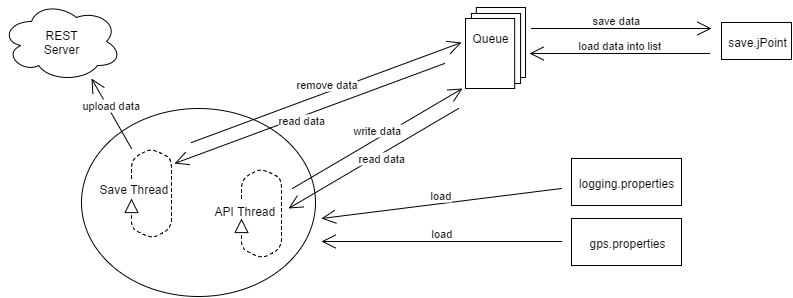

The diagram above was exported from draw.io. Its source (the exported page's mxGraphModel, read from the mxfile embedded in the PNG):
<mxGraphModel dx="1286" dy="520" grid="1" gridSize="10" guides="1" tooltips="1" connect="1" arrows="1" fold="1" page="1" pageScale="1" pageWidth="1169" pageHeight="826" background="#ffffff" math="0">
  <root>
    <mxCell id="0" />
    <mxCell id="1" parent="0" />
    <mxCell id="2" value="" style="ellipse;whiteSpace=wrap;html=1;strokeWidth=1;" vertex="1" parent="1">
      <mxGeometry x="190" y="130" width="234" height="188" as="geometry" />
    </mxCell>
    <mxCell id="3" value="" style="edgeStyle=none;html=1;endSize=12;endArrow=block;endFill=0;dashed=1;" edge="1" parent="1">
      <mxGeometry x="350" y="190" width="160" as="geometry">
        <mxPoint x="350" y="220" as="sourcePoint" />
        <mxPoint x="350" y="240" as="targetPoint" />
        <Array as="points">
          <mxPoint x="350" y="200" />
          <mxPoint x="370" y="190" />
          <mxPoint x="390" y="200" />
          <mxPoint x="390" y="270" />
          <mxPoint x="370" y="280" />
          <mxPoint x="350" y="270" />
        </Array>
      </mxGeometry>
    </mxCell>
    <mxCell id="4" value="API Thread" style="text;html=1;resizable=0;points=[];autosize=1;align=left;verticalAlign=top;spacingTop=-4;" vertex="1" parent="1">
      <mxGeometry x="321" y="223" width="80" height="20" as="geometry" />
    </mxCell>
    <mxCell id="5" value="save.jPoint" style="whiteSpace=wrap;html=1;strokeWidth=1;" vertex="1" parent="1">
      <mxGeometry x="830" y="44" width="70" height="37" as="geometry" />
    </mxCell>
    <mxCell id="6" value="" style="group" vertex="1" connectable="0" parent="1">
      <mxGeometry x="574" y="29" width="64" height="81" as="geometry" />
    </mxCell>
    <mxCell id="7" value="" style="whiteSpace=wrap;html=1;strokeWidth=1;" vertex="1" parent="6">
      <mxGeometry x="10.819672131147538" width="49.18032786885245" height="70" as="geometry" />
    </mxCell>
    <mxCell id="8" value="" style="whiteSpace=wrap;html=1;strokeWidth=1;" vertex="1" parent="6">
      <mxGeometry x="5.901639344262295" y="6.000000000000001" width="49.18032786885245" height="70" as="geometry" />
    </mxCell>
    <mxCell id="9" value="" style="whiteSpace=wrap;html=1;strokeWidth=1;" vertex="1" parent="6">
      <mxGeometry y="11" width="49.18032786885245" height="70" as="geometry" />
    </mxCell>
    <mxCell id="10" value="Queue" style="text;html=1;resizable=0;points=[];autosize=1;align=left;verticalAlign=top;spacingTop=-4;" vertex="1" parent="6">
      <mxGeometry x="5" y="21" width="50" height="20" as="geometry" />
    </mxCell>
    <mxCell id="11" value="" style="whiteSpace=wrap;html=1;strokeWidth=1;" vertex="1" parent="1">
      <mxGeometry x="584.8196721311475" y="29" width="49.18032786885245" height="70" as="geometry" />
    </mxCell>
    <mxCell id="12" value="" style="whiteSpace=wrap;html=1;strokeWidth=1;" vertex="1" parent="1">
      <mxGeometry x="579.9016393442623" y="35" width="49.18032786885245" height="70" as="geometry" />
    </mxCell>
    <mxCell id="13" value="" style="whiteSpace=wrap;html=1;strokeWidth=1;" vertex="1" parent="1">
      <mxGeometry x="574" y="40" width="49.18032786885245" height="70" as="geometry" />
    </mxCell>
    <mxCell id="14" value="Queue" style="text;html=1;resizable=0;points=[];autosize=1;align=left;verticalAlign=top;spacingTop=-4;" vertex="1" parent="1">
      <mxGeometry x="579" y="50" width="50" height="20" as="geometry" />
    </mxCell>
    <mxCell id="15" value="write data" style="edgeStyle=none;html=1;endArrow=open;endSize=12;verticalAlign=bottom;" edge="1" parent="1">
      <mxGeometry x="401" y="110" width="160" as="geometry">
        <mxPoint x="401" y="210" as="sourcePoint" />
        <mxPoint x="571" y="110" as="targetPoint" />
      </mxGeometry>
    </mxCell>
    <mxCell id="16" value="read data" style="edgeStyle=none;html=1;endArrow=open;endSize=12;verticalAlign=bottom;" edge="1" parent="1">
      <mxGeometry width="160" as="geometry">
        <mxPoint x="567" y="130" as="sourcePoint" />
        <mxPoint x="397" y="230" as="targetPoint" />
        <mxPoint x="8" y="8" as="offset" />
      </mxGeometry>
    </mxCell>
    <mxCell id="17" value="upload data" style="edgeStyle=none;html=1;endArrow=open;endSize=12;verticalAlign=bottom;" edge="1" parent="1">
      <mxGeometry x="200" y="100" width="160" as="geometry">
        <mxPoint x="240" y="170" as="sourcePoint" />
        <mxPoint x="200" y="100" as="targetPoint" />
      </mxGeometry>
    </mxCell>
    <mxCell id="18" value="load data into list" style="edgeStyle=none;html=1;endArrow=open;endSize=12;verticalAlign=bottom;" edge="1" parent="1">
      <mxGeometry x="638" y="75" width="160" as="geometry">
        <mxPoint x="818" y="75" as="sourcePoint" />
        <mxPoint x="638" y="75" as="targetPoint" />
        <mxPoint as="offset" />
      </mxGeometry>
    </mxCell>
    <mxCell id="19" value="" style="edgeStyle=none;html=1;endSize=12;endArrow=block;endFill=0;dashed=1;" edge="1" parent="1">
      <mxGeometry x="240" y="170" width="160" as="geometry">
        <mxPoint x="240" y="200" as="sourcePoint" />
        <mxPoint x="240" y="220" as="targetPoint" />
        <Array as="points">
          <mxPoint x="240" y="180" />
          <mxPoint x="260" y="170" />
          <mxPoint x="280" y="180" />
          <mxPoint x="280" y="250" />
          <mxPoint x="260" y="260" />
          <mxPoint x="240" y="250" />
        </Array>
      </mxGeometry>
    </mxCell>
    <mxCell id="20" value="Save Thread" style="text;html=1;resizable=0;points=[];autosize=1;align=left;verticalAlign=top;spacingTop=-4;" vertex="1" parent="1">
      <mxGeometry x="206" y="201" width="80" height="20" as="geometry" />
    </mxCell>
    <mxCell id="21" value="remove data" style="edgeStyle=none;html=1;endArrow=open;endSize=12;verticalAlign=bottom;" edge="1" parent="1">
      <mxGeometry x="258" y="89" width="160" as="geometry">
        <mxPoint x="300" y="164" as="sourcePoint" />
        <mxPoint x="570" y="64" as="targetPoint" />
      </mxGeometry>
    </mxCell>
    <mxCell id="22" value="read data" style="edgeStyle=none;html=1;endArrow=open;endSize=12;verticalAlign=bottom;" edge="1" parent="1">
      <mxGeometry width="160" as="geometry">
        <mxPoint x="553" y="85" as="sourcePoint" />
        <mxPoint x="283" y="185" as="targetPoint" />
        <mxPoint x="-8" y="15" as="offset" />
      </mxGeometry>
    </mxCell>
    <mxCell id="23" value="save data" style="edgeStyle=none;html=1;endArrow=open;endSize=12;verticalAlign=bottom;" edge="1" parent="1">
      <mxGeometry x="10" width="160" as="geometry">
        <mxPoint x="640" y="50" as="sourcePoint" />
        <mxPoint x="820" y="50" as="targetPoint" />
        <mxPoint x="-5" as="offset" />
      </mxGeometry>
    </mxCell>
    <mxCell id="24" value="&lt;span&gt;REST&lt;/span&gt;&lt;div&gt;Server&lt;/div&gt;" style="ellipse;shape=cloud;whiteSpace=wrap;html=1;strokeWidth=1;" vertex="1" parent="1">
      <mxGeometry x="110" y="23" width="120" height="80" as="geometry" />
    </mxCell>
    <mxCell id="25" value="logging.properties" style="shape=rect;html=1;whiteSpace=wrap;strokeWidth=1;" vertex="1" parent="1">
      <mxGeometry x="680" y="180" width="110" height="47" as="geometry" />
    </mxCell>
    <mxCell id="26" value="gps.properties" style="shape=rect;html=1;whiteSpace=wrap;strokeWidth=1;" vertex="1" parent="1">
      <mxGeometry x="680" y="240" width="110" height="47" as="geometry" />
    </mxCell>
    <mxCell id="27" value="load" style="edgeStyle=none;html=1;endArrow=open;endSize=12;verticalAlign=bottom;" edge="1" parent="1">
      <mxGeometry x="430" y="210" width="160" as="geometry">
        <mxPoint x="670" y="210" as="sourcePoint" />
        <mxPoint x="430" y="240" as="targetPoint" />
      </mxGeometry>
    </mxCell>
    <mxCell id="28" value="load" style="edgeStyle=none;html=1;endArrow=open;endSize=12;verticalAlign=bottom;" edge="1" parent="1">
      <mxGeometry x="401" y="200" width="160" as="geometry">
        <mxPoint x="670" y="263" as="sourcePoint" />
        <mxPoint x="430" y="263" as="targetPoint" />
      </mxGeometry>
    </mxCell>
  </root>
</mxGraphModel>